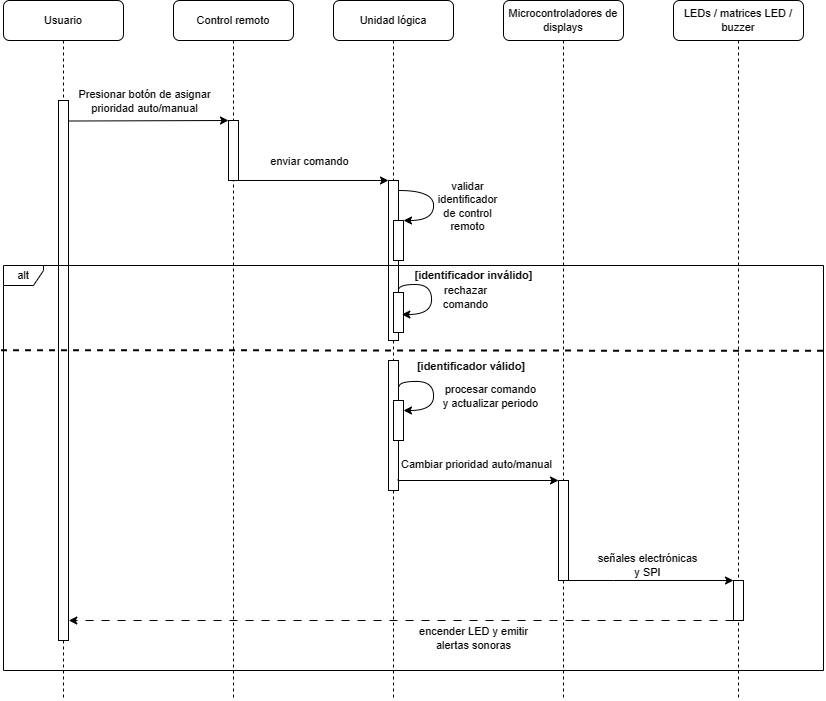

The diagram above was exported from draw.io. Its source (the exported page's mxGraphModel, read from the mxfile embedded in the PNG):
<mxGraphModel dx="1489" dy="878" grid="1" gridSize="10" guides="1" tooltips="1" connect="1" arrows="1" fold="1" page="1" pageScale="1" pageWidth="850" pageHeight="1100" math="0" shadow="0">
  <root>
    <mxCell id="0" />
    <mxCell id="1" parent="0" />
    <mxCell id="2" value="Control remoto" style="shape=umlLifeline;perimeter=lifelinePerimeter;whiteSpace=wrap;html=1;container=1;collapsible=0;recursiveResize=0;outlineConnect=0;rounded=1;shadow=0;comic=0;labelBackgroundColor=none;strokeWidth=1;fontFamily=Helvetica;fontSize=11;align=center;" vertex="1" parent="1">
      <mxGeometry x="240" y="110" width="120" height="700" as="geometry" />
    </mxCell>
    <mxCell id="3" value="" style="rounded=0;whiteSpace=wrap;html=1;fontFamily=Helvetica;fontSize=11;labelBackgroundColor=none;" vertex="1" parent="2">
      <mxGeometry x="55" y="120" width="10" height="60" as="geometry" />
    </mxCell>
    <mxCell id="4" value="Unidad lógica" style="shape=umlLifeline;perimeter=lifelinePerimeter;whiteSpace=wrap;html=1;container=1;collapsible=0;recursiveResize=0;outlineConnect=0;rounded=1;shadow=0;comic=0;labelBackgroundColor=none;strokeWidth=1;fontFamily=Helvetica;fontSize=11;align=center;" vertex="1" parent="1">
      <mxGeometry x="400" y="110" width="120" height="700" as="geometry" />
    </mxCell>
    <mxCell id="5" value="" style="rounded=0;whiteSpace=wrap;html=1;fontFamily=Helvetica;fontSize=11;labelBackgroundColor=none;" vertex="1" parent="4">
      <mxGeometry x="55" y="180" width="10" height="160" as="geometry" />
    </mxCell>
    <mxCell id="6" value="" style="endArrow=classic;html=1;rounded=0;exitX=1.03;exitY=0.151;exitDx=0;exitDy=0;edgeStyle=orthogonalEdgeStyle;curved=1;entryX=1;entryY=0;entryDx=0;entryDy=0;exitPerimeter=0;fontFamily=Helvetica;fontSize=11;labelBackgroundColor=none;" edge="1" parent="4" target="8">
      <mxGeometry width="50" height="50" relative="1" as="geometry">
        <mxPoint x="65.12999999999995" y="189.99999999999997" as="sourcePoint" />
        <mxPoint x="64.99999999999996" y="226.17999999999998" as="targetPoint" />
        <Array as="points">
          <mxPoint x="100" y="190" />
          <mxPoint x="100" y="220" />
        </Array>
      </mxGeometry>
    </mxCell>
    <mxCell id="7" value="validar &lt;br style=&quot;font-size: 11px;&quot;&gt;identificador&lt;br style=&quot;font-size: 11px;&quot;&gt;de control&lt;br style=&quot;font-size: 11px;&quot;&gt;remoto" style="edgeLabel;html=1;align=center;verticalAlign=middle;resizable=0;points=[];fontFamily=Helvetica;fontSize=11;labelBackgroundColor=none;" vertex="1" connectable="0" parent="6">
      <mxGeometry x="-0.1339" y="-1" relative="1" as="geometry">
        <mxPoint x="34" y="9" as="offset" />
      </mxGeometry>
    </mxCell>
    <mxCell id="8" value="" style="rounded=0;whiteSpace=wrap;html=1;fontFamily=Helvetica;fontSize=11;labelBackgroundColor=none;" vertex="1" parent="4">
      <mxGeometry x="60" y="220" width="10" height="40" as="geometry" />
    </mxCell>
    <mxCell id="9" value="[identificador inválido]" style="text;html=1;strokeColor=none;fillColor=none;align=center;verticalAlign=middle;whiteSpace=wrap;rounded=0;fontStyle=1;fontFamily=Helvetica;fontSize=11;labelBackgroundColor=none;" vertex="1" parent="4">
      <mxGeometry x="74.5" y="265" width="131" height="20" as="geometry" />
    </mxCell>
    <mxCell id="10" value="[identificador válido]" style="text;html=1;strokeColor=none;fillColor=none;align=center;verticalAlign=middle;whiteSpace=wrap;rounded=0;fontStyle=1;fontFamily=Helvetica;fontSize=11;labelBackgroundColor=none;" vertex="1" parent="4">
      <mxGeometry x="74.5" y="356" width="128.12" height="20" as="geometry" />
    </mxCell>
    <mxCell id="11" value="" style="rounded=0;whiteSpace=wrap;html=1;fontFamily=Helvetica;fontSize=11;labelBackgroundColor=none;" vertex="1" parent="4">
      <mxGeometry x="60" y="292" width="10" height="40" as="geometry" />
    </mxCell>
    <mxCell id="12" value="" style="endArrow=classic;html=1;rounded=0;edgeStyle=orthogonalEdgeStyle;curved=1;entryX=1.032;entryY=0.375;entryDx=0;entryDy=0;entryPerimeter=0;exitX=1.2;exitY=0.643;exitDx=0;exitDy=0;exitPerimeter=0;fontFamily=Helvetica;fontSize=11;labelBackgroundColor=none;" edge="1" parent="4">
      <mxGeometry width="50" height="50" relative="1" as="geometry">
        <mxPoint x="65" y="289.88" as="sourcePoint" />
        <mxPoint x="68.32000000000005" y="314" as="targetPoint" />
        <Array as="points">
          <mxPoint x="65" y="284" />
          <mxPoint x="98" y="284" />
          <mxPoint x="98" y="314" />
        </Array>
      </mxGeometry>
    </mxCell>
    <mxCell id="13" value="rechazar &lt;br style=&quot;font-size: 11px;&quot;&gt;comando" style="edgeLabel;html=1;align=center;verticalAlign=middle;resizable=0;points=[];fontFamily=Helvetica;fontSize=11;labelBackgroundColor=none;" vertex="1" connectable="0" parent="12">
      <mxGeometry x="-0.1339" y="-1" relative="1" as="geometry">
        <mxPoint x="34" y="9" as="offset" />
      </mxGeometry>
    </mxCell>
    <mxCell id="14" value="" style="endArrow=classic;html=1;rounded=0;edgeStyle=orthogonalEdgeStyle;curved=1;exitX=1.05;exitY=0.204;exitDx=0;exitDy=0;exitPerimeter=0;fontFamily=Helvetica;fontSize=11;labelBackgroundColor=none;" edge="1" parent="4" source="16">
      <mxGeometry width="50" height="50" relative="1" as="geometry">
        <mxPoint x="80" y="380" as="sourcePoint" />
        <mxPoint x="70" y="410" as="targetPoint" />
        <Array as="points">
          <mxPoint x="66" y="381" />
          <mxPoint x="100" y="381" />
          <mxPoint x="100" y="410" />
        </Array>
      </mxGeometry>
    </mxCell>
    <mxCell id="15" value="procesar comando&lt;br style=&quot;font-size: 11px;&quot;&gt;y actualizar periodo" style="edgeLabel;html=1;align=center;verticalAlign=middle;resizable=0;points=[];fontFamily=Helvetica;fontSize=11;labelBackgroundColor=none;" vertex="1" connectable="0" parent="14">
      <mxGeometry x="-0.1339" y="-1" relative="1" as="geometry">
        <mxPoint x="57" y="11" as="offset" />
      </mxGeometry>
    </mxCell>
    <mxCell id="16" value="" style="rounded=0;whiteSpace=wrap;html=1;fontFamily=Helvetica;fontSize=11;labelBackgroundColor=none;" vertex="1" parent="4">
      <mxGeometry x="55" y="360" width="10" height="130" as="geometry" />
    </mxCell>
    <mxCell id="17" value="" style="rounded=0;whiteSpace=wrap;html=1;fontFamily=Helvetica;fontSize=11;labelBackgroundColor=none;" vertex="1" parent="4">
      <mxGeometry x="60" y="400" width="10" height="40" as="geometry" />
    </mxCell>
    <mxCell id="18" value="Microcontroladores de displays" style="shape=umlLifeline;perimeter=lifelinePerimeter;whiteSpace=wrap;html=1;container=1;collapsible=0;recursiveResize=0;outlineConnect=0;rounded=1;shadow=0;comic=0;labelBackgroundColor=none;strokeWidth=1;fontFamily=Helvetica;fontSize=11;align=center;size=40;" vertex="1" parent="1">
      <mxGeometry x="570" y="110" width="120" height="700" as="geometry" />
    </mxCell>
    <mxCell id="19" value="LEDs / matrices LED / buzzer" style="shape=umlLifeline;perimeter=lifelinePerimeter;whiteSpace=wrap;html=1;container=1;collapsible=0;recursiveResize=0;outlineConnect=0;rounded=1;shadow=0;comic=0;labelBackgroundColor=none;strokeWidth=1;fontFamily=Helvetica;fontSize=11;align=center;" vertex="1" parent="1">
      <mxGeometry x="740" y="110" width="130" height="700" as="geometry" />
    </mxCell>
    <mxCell id="20" value="Usuario" style="shape=umlLifeline;perimeter=lifelinePerimeter;whiteSpace=wrap;html=1;container=1;collapsible=0;recursiveResize=0;outlineConnect=0;rounded=1;shadow=0;comic=0;labelBackgroundColor=none;strokeWidth=1;fontFamily=Helvetica;fontSize=11;align=center;" vertex="1" parent="1">
      <mxGeometry x="70" y="110" width="120" height="700" as="geometry" />
    </mxCell>
    <mxCell id="21" value="" style="rounded=0;whiteSpace=wrap;html=1;fontFamily=Helvetica;fontSize=11;labelBackgroundColor=none;" vertex="1" parent="20">
      <mxGeometry x="55" y="100" width="10" height="540" as="geometry" />
    </mxCell>
    <mxCell id="22" value="" style="endArrow=classic;html=1;rounded=0;exitX=1.032;exitY=0.038;exitDx=0;exitDy=0;exitPerimeter=0;entryX=0;entryY=0;entryDx=0;entryDy=0;fontFamily=Helvetica;fontSize=11;labelBackgroundColor=none;" edge="1" source="21" target="3" parent="1">
      <mxGeometry width="50" height="50" relative="1" as="geometry">
        <mxPoint x="300" y="230" as="sourcePoint" />
        <mxPoint x="350" y="180" as="targetPoint" />
      </mxGeometry>
    </mxCell>
    <mxCell id="23" value="Presionar botón de asignar&lt;br&gt;prioridad auto/manual" style="edgeLabel;html=1;align=center;verticalAlign=middle;resizable=0;points=[];fontFamily=Helvetica;fontSize=11;labelBackgroundColor=none;" vertex="1" connectable="0" parent="22">
      <mxGeometry x="-0.1339" y="-1" relative="1" as="geometry">
        <mxPoint x="6" y="-21" as="offset" />
      </mxGeometry>
    </mxCell>
    <mxCell id="24" value="" style="endArrow=classic;html=1;rounded=0;exitX=1;exitY=1;exitDx=0;exitDy=0;entryX=0;entryY=0;entryDx=0;entryDy=0;fontFamily=Helvetica;fontSize=11;labelBackgroundColor=none;" edge="1" source="3" target="5" parent="1">
      <mxGeometry width="50" height="50" relative="1" as="geometry">
        <mxPoint x="320" y="290" as="sourcePoint" />
        <mxPoint x="450" y="290" as="targetPoint" />
      </mxGeometry>
    </mxCell>
    <mxCell id="25" value="enviar comando" style="edgeLabel;html=1;align=center;verticalAlign=middle;resizable=0;points=[];fontFamily=Helvetica;fontSize=11;labelBackgroundColor=none;" vertex="1" connectable="0" parent="24">
      <mxGeometry x="-0.1339" y="-1" relative="1" as="geometry">
        <mxPoint x="6" y="-21" as="offset" />
      </mxGeometry>
    </mxCell>
    <mxCell id="26" value="alt" style="shape=umlFrame;whiteSpace=wrap;html=1;pointerEvents=0;width=40;height=20;fontFamily=Helvetica;fontSize=11;labelBackgroundColor=none;" vertex="1" parent="1">
      <mxGeometry x="70" y="375" width="820" height="405" as="geometry" />
    </mxCell>
    <mxCell id="27" style="edgeStyle=orthogonalEdgeStyle;rounded=0;orthogonalLoop=1;jettySize=auto;html=1;exitX=1;exitY=1;exitDx=0;exitDy=0;entryX=0;entryY=0;entryDx=0;entryDy=0;fontFamily=Helvetica;fontSize=11;labelBackgroundColor=none;" edge="1" source="29" target="34" parent="1">
      <mxGeometry relative="1" as="geometry">
        <Array as="points">
          <mxPoint x="680" y="690" />
          <mxPoint x="680" y="690" />
        </Array>
      </mxGeometry>
    </mxCell>
    <mxCell id="28" value="señales electrónicas &lt;br style=&quot;font-size: 11px;&quot;&gt;y SPI" style="edgeLabel;html=1;align=center;verticalAlign=middle;resizable=0;points=[];fontFamily=Helvetica;fontSize=11;labelBackgroundColor=none;" vertex="1" connectable="0" parent="27">
      <mxGeometry x="-0.1849" y="-2" relative="1" as="geometry">
        <mxPoint x="11" y="-18" as="offset" />
      </mxGeometry>
    </mxCell>
    <mxCell id="29" value="" style="rounded=0;whiteSpace=wrap;html=1;fontFamily=Helvetica;fontSize=11;labelBackgroundColor=none;" vertex="1" parent="1">
      <mxGeometry x="625" y="590" width="10" height="100" as="geometry" />
    </mxCell>
    <mxCell id="30" style="edgeStyle=orthogonalEdgeStyle;rounded=0;orthogonalLoop=1;jettySize=auto;html=1;entryX=0;entryY=0;entryDx=0;entryDy=0;exitX=0.959;exitY=0.912;exitDx=0;exitDy=0;exitPerimeter=0;fontFamily=Helvetica;fontSize=11;labelBackgroundColor=none;" edge="1" source="16" target="29" parent="1">
      <mxGeometry relative="1" as="geometry">
        <Array as="points">
          <mxPoint x="465" y="590" />
        </Array>
        <mxPoint x="480" y="590" as="sourcePoint" />
      </mxGeometry>
    </mxCell>
    <mxCell id="31" value="&lt;div&gt;Cambiar prioridad auto/manual&lt;/div&gt;" style="edgeLabel;html=1;align=center;verticalAlign=middle;resizable=0;points=[];fontFamily=Helvetica;fontSize=11;labelBackgroundColor=none;" vertex="1" connectable="0" parent="30">
      <mxGeometry x="-0.0984" relative="1" as="geometry">
        <mxPoint x="6" y="-17" as="offset" />
      </mxGeometry>
    </mxCell>
    <mxCell id="32" style="edgeStyle=orthogonalEdgeStyle;rounded=0;orthogonalLoop=1;jettySize=auto;html=1;exitX=0;exitY=1;exitDx=0;exitDy=0;entryX=1.028;entryY=0.963;entryDx=0;entryDy=0;entryPerimeter=0;dashed=1;dashPattern=8 8;fontFamily=Helvetica;fontSize=11;labelBackgroundColor=none;" edge="1" source="34" target="21" parent="1">
      <mxGeometry relative="1" as="geometry">
        <Array as="points">
          <mxPoint x="620" y="730" />
          <mxPoint x="620" y="730" />
        </Array>
      </mxGeometry>
    </mxCell>
    <mxCell id="33" value="encender LED y emitir &lt;br style=&quot;font-size: 11px;&quot;&gt;alertas sonoras" style="edgeLabel;html=1;align=center;verticalAlign=middle;resizable=0;points=[];fontFamily=Helvetica;fontSize=11;labelBackgroundColor=none;" vertex="1" connectable="0" parent="32">
      <mxGeometry x="-0.2968" relative="1" as="geometry">
        <mxPoint x="-26" y="17" as="offset" />
      </mxGeometry>
    </mxCell>
    <mxCell id="34" value="" style="rounded=0;whiteSpace=wrap;html=1;fontFamily=Helvetica;fontSize=11;labelBackgroundColor=none;" vertex="1" parent="1">
      <mxGeometry x="800" y="690" width="10" height="40" as="geometry" />
    </mxCell>
    <mxCell id="35" value="" style="endArrow=none;dashed=1;html=1;strokeWidth=2;rounded=0;exitX=-0.003;exitY=0.209;exitDx=0;exitDy=0;exitPerimeter=0;entryX=1;entryY=0.223;entryDx=0;entryDy=0;entryPerimeter=0;fontFamily=Helvetica;fontSize=11;labelBackgroundColor=none;" edge="1" source="26" parent="1">
      <mxGeometry width="50" height="50" relative="1" as="geometry">
        <mxPoint x="100" y="462.7450000000001" as="sourcePoint" />
        <mxPoint x="890" y="460.31500000000005" as="targetPoint" />
      </mxGeometry>
    </mxCell>
  </root>
</mxGraphModel>